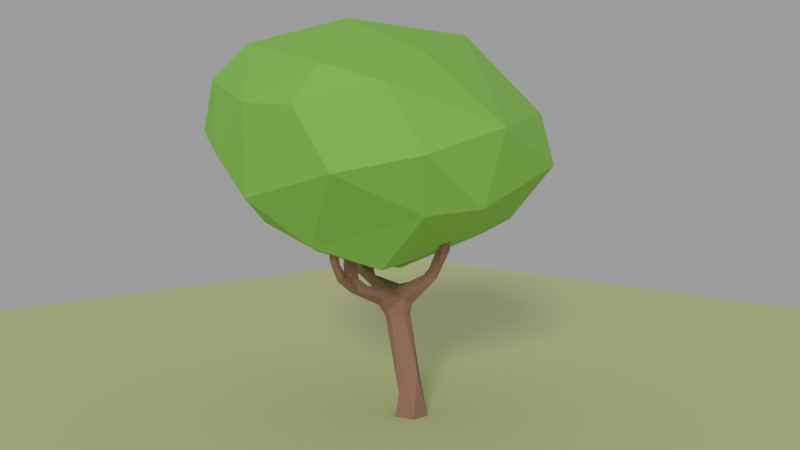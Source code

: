 # Source: tree-vase.blend  (saved by Blender 2.78.0; exported with 4.5.12 LTS)
import bpy
from mathutils import Matrix  # noqa: F401  (used for matrix-valued properties, if any)

bpy.ops.wm.read_factory_settings(use_empty=True)
scene = bpy.context.scene
scene.name = 'Scene'

# ---- collections
col_collection_1 = bpy.data.collections.new('Collection 1'); scene.collection.children.link(col_collection_1)

# ---- materials (node trees are filled in below, after node groups)
mat_tree_green = bpy.data.materials.new('tree_green')
mat_tree_green.alpha_threshold = 0.0
mat_tree_green.roughness = 0.5
mat_material_002 = bpy.data.materials.new('Material.002')
mat_material_002.alpha_threshold = 0.0
mat_material_002.roughness = 0.5
mat_tree_bark_light = bpy.data.materials.new('tree_bark_light')
mat_tree_bark_light.alpha_threshold = 0.0
mat_tree_bark_light.roughness = 0.5

# ---- material node trees
mat_tree_green.use_nodes = True; mat_tree_green.node_tree.nodes.clear()
_N = mat_tree_green.node_tree.nodes; _L = mat_tree_green.node_tree.links
n0 = _N.new('ShaderNodeOutputMaterial'); n0.name = 'Material Output'; n0.location = (300, 300)
n1 = _N.new('ShaderNodeBsdfDiffuse'); n1.name = 'Diffuse BSDF'; n1.location = (10, 300)
n1.inputs[0].default_value = (0.3419, 0.6724, 0.15, 1.0)
_L.new(n1.outputs[0], n0.inputs[0])
n0.is_active_output = True
mat_material_002.use_nodes = True; mat_material_002.node_tree.nodes.clear()
_N = mat_material_002.node_tree.nodes; _L = mat_material_002.node_tree.links
n0 = _N.new('ShaderNodeOutputMaterial'); n0.name = 'Material Output'; n0.location = (300, 300)
n1 = _N.new('ShaderNodeBsdfDiffuse'); n1.name = 'Diffuse BSDF'; n1.location = (10, 300)
n1.inputs[0].default_value = (0.756, 0.8, 0.4413, 1.0)
_L.new(n1.outputs[0], n0.inputs[0])
n0.is_active_output = True
mat_tree_bark_light.use_nodes = True; mat_tree_bark_light.node_tree.nodes.clear()
_N = mat_tree_bark_light.node_tree.nodes; _L = mat_tree_bark_light.node_tree.links
n0 = _N.new('ShaderNodeOutputMaterial'); n0.name = 'Material Output'; n0.location = (300, 300)
n1 = _N.new('ShaderNodeBsdfDiffuse'); n1.name = 'Diffuse BSDF'; n1.location = (10, 300)
n1.inputs[0].default_value = (0.4452, 0.2346, 0.1845, 1.0)
_L.new(n1.outputs[0], n0.inputs[0])
n0.is_active_output = True

# ---- world
world_world = bpy.data.worlds.new('World'); scene.world = world_world
world_world.color = (0.3343, 0.3343, 0.3343)
world_world.use_sun_shadow = False
world_world.sun_shadow_jitter_overblur = 0.0
world_world.cycles.sampling_method = 'MANUAL'

# ---- cameras
cam_camera = bpy.data.cameras.new('Camera')
cam_camera.clip_end = 100.0
cam_camera.lens = 35.0
cam_camera.sensor_width = 32.0
cam_camera.sensor_height = 18.0
cam_camera.ortho_scale = 7.314
cam_camera.dof.focus_distance = 0.0

# ---- lights
light_lamp = bpy.data.lights.new('Lamp', 'SUN')
light_lamp.transmission_factor = 0.0
light_lamp.cutoff_distance = 30.0
light_lamp.angle = 0.1993
light_lamp.energy = 1.0
light_lamp.shadow_buffer_clip_start = 1.001
light_lamp.shadow_soft_size = 0.1
light_lamp.shadow_cascade_max_distance = 1000.0

# ---- meshes
me_icosphere_002 = bpy.data.meshes.new('Icosphere.002')
me_icosphere_002.from_pydata([(2.035, -1.735, 3.852), (-2.401, -0.2504, 3.512), (2.986, -1.014, 5.183), (-0.2699, -0.498, 6.996), (0.7749, -0.4746, 3.184), (0.6341, -1.31, 2.863), (0.6968, 0.4919, 3.18), (-1.459, -0.995, 2.971), (1.71, 0.6828, 3.665), (2.676, 0.5918, 4.595), (-0.4235, -3.267, 4.088), (1.601, -3.208, 4.511), (1.166, -3.542, 5.484), (-2.452, -1.89, 4.227), (-1.407, -3.165, 4.798), (-2.353, -2.77, 5.161), (-2.864, 2.379, 4.707), (-1.364, 2.102, 3.17), (-3.351, 0.9076, 5.034), (-0.8175, 3.403, 4.401), (-0.939, 3.213, 5.209), (0.3188, -1.773, 6.943), (1.217, -3.07, 6.096), (1.259, 0.02057, 6.735), (-2.605, -2.292, 5.886), (-2.486, -0.7587, 6.323), (-2.84, 2.123, 5.523), (0.1862, 0.9269, 6.901), (2.29, 0.752, 5.425), (0.9368, 1.889, 5.782), (-0.7653, 1.659, 6.647), (-3.281, -0.3961, 5.728), (-1.086, -2.697, 6.582), (1.903, -1.586, 6.288), (1.085, 2.33, 4.281), (-1.966, 3.239, 4.514), (-3.03, -1.39, 5.061), (-1.54, -3.103, 5.997), (0.131, -3.651, 5.543), (2.134, -2.653, 5.807), (2.586, -2.279, 4.781), (-0.2408, 2.892, 3.854), (0.3627, 1.601, 3.268), (-2.156, 1.178, 3.147), (-1.792, -1.9, 3.537), (2.567, -1.009, 3.959), (-0.1726, -0.2724, 2.74), (-0.6976, 0.4052, 2.597), (-1.392, -0.2523, 2.905), (0.0309, -2.308, 3.263)], [], [(0, 45, 40), (1, 7, 13), (23, 27, 3), (2, 28, 23), (28, 29, 23), (23, 29, 27), (2, 9, 28), (29, 30, 27), (27, 30, 3), (30, 25, 3), (30, 26, 25), (29, 20, 30), (20, 26, 30), (26, 31, 25), (31, 24, 25), (25, 21, 3), (24, 32, 25), (25, 32, 21), (32, 22, 21), (24, 37, 32), (21, 23, 3), (21, 33, 23), (21, 22, 33), (33, 2, 23), (22, 39, 33), (39, 2, 33), (8, 34, 9), (9, 34, 28), (34, 29, 28), (34, 20, 29), (41, 35, 19), (19, 35, 20), (35, 26, 20), (41, 17, 35), (35, 16, 26), (18, 31, 26), (1, 36, 18), (18, 36, 31), (36, 24, 31), (1, 13, 36), (36, 13, 24), (14, 37, 15), (15, 37, 24), (14, 38, 37), (38, 32, 37), (10, 38, 14), (38, 22, 32), (11, 39, 12), (0, 40, 11), (12, 39, 22), (11, 40, 39), (40, 2, 39), (34, 19, 20), (8, 42, 34), (34, 41, 19), (34, 42, 41), (42, 47, 41), (47, 17, 41), (16, 18, 26), (17, 43, 35), (35, 43, 16), (16, 43, 18), (43, 1, 18), (13, 15, 24), (13, 14, 15), (13, 44, 14), (7, 44, 13), (44, 10, 14), (38, 12, 22), (38, 11, 12), (10, 11, 38), (10, 49, 11), (49, 0, 11), (40, 45, 2), (2, 45, 9), (45, 8, 9), (4, 8, 45), (6, 42, 8), (5, 46, 6), (46, 47, 6), (6, 47, 42), (47, 43, 17), (46, 48, 47), (47, 48, 43), (48, 1, 43), (48, 7, 1), (46, 7, 48), (8, 4, 6), (4, 5, 6), (45, 0, 4), (0, 5, 4), (44, 49, 10), (7, 49, 44), (46, 5, 7), (7, 5, 49), (5, 0, 49)])
me_icosphere_002.materials.append(mat_tree_green)
me_icosphere_002.use_remesh_preserve_volume = False
me_icosphere_002.use_remesh_preserve_attributes = False
me_icosphere_002.use_mirror_vertex_groups = False
me_icosphere_002.update()
me_plane = bpy.data.meshes.new('Plane')
me_plane.from_pydata([(-1.0, -1.0, 0.0), (1.0, -1.0, 0.0), (-1.0, 1.0, 0.0), (1.0, 1.0, 0.0)], [], [(0, 1, 3, 2)])
me_plane.materials.append(mat_material_002)
me_plane.use_remesh_preserve_volume = False
me_plane.use_remesh_preserve_attributes = False
me_plane.use_mirror_vertex_groups = False
me_plane.update()
me_cube = bpy.data.meshes.new('Cube')
me_cube.from_pydata([(-0.1024, -0.3003, -0.005517), (-0.2338, -0.06289, 0.4113), (-0.1433, 0.1923, 0.3796), (0.016, 0.2343, 0.6273), (-0.4482, 0.05926, 1.242), (-0.5314, -0.1365, 1.793), (0.1816, -0.01519, 0.8067), (-0.272, -0.2056, 1.624), (0.5494, 0.05174, 2.54), (-0.1301, -0.03379, 1.8), (-0.3295, 0.1904, 2.036), (-0.592, 0.158, 2.265), (-0.6641, 0.0741, 2.131), (0.8508, 0.00436, 4.105), (0.7284, 0.1646, 3.214), (0.4309, -0.02678, 2.668), (0.4591, 0.08456, 2.806), (-1.423, 0.07051, 2.409), (-0.754, -0.1071, 2.414), (-1.419, -0.09266, 2.54), (0.8972, 0.1884, 4.065), (-1.864, 0.01996, 3.781), (-1.98, 0.03403, 3.71), (0.03409, 0.3031, -0.008568), (0.258, 0.1675, -0.0005786), (0.2569, -0.1801, 0.001732), (-0.3, 0.1023, -0.00552), (0.07935, 0.1279, 2.493), (-0.3396, 0.04273, 2.38), (0.4557, 0.1875, 2.544), (-0.07767, 0.09949, 2.027), (-0.07286, -0.2291, 0.4123), (-0.5548, -0.4435, 2.235), (-0.4961, -0.3446, 2.016), (-0.3258, -0.1292, 2.296), (-0.2229, -0.4925, 2.187), (-1.871, 0.1625, 3.786), (-1.192, -0.148, 2.647), (-0.4634, -1.199, 2.532), (-0.5355, -1.047, 2.585), (-0.2749, -1.287, 3.706), (0.9899, 0.02641, 4.053), (0.6863, 0.04059, 3.261), (0.726, -0.02187, 2.826), (-0.2932, -1.025, 2.359), (-0.43, -1.054, 2.328), (-0.431, -0.863, 2.459), (-0.5301, -0.8179, 2.341), (-1.36, 0.1662, 2.422), (-1.419, 0.1799, 2.597), (-1.187, 0.1792, 2.539), (-1.303, 0.1643, 2.633), (-0.3079, -1.149, 2.623), (-0.101, -1.526, 2.687), (-0.07411, -1.619, 2.924), (-0.266, -1.442, 2.696), (-0.1044, -1.847, 3.523), (-0.01971, -1.774, 3.522), (-0.3426, -1.215, 2.612), (-0.1832, -1.802, 3.516), (-0.1841, -1.648, 2.977), (-0.1721, -1.749, 2.964), (-0.2914, -1.486, 2.588), (-1.419, 0.611, 3.108), (-1.52, 0.7213, 3.067), (-1.51, 0.611, 3.128), (-0.3242, -0.2661, 1.917), (-0.5124, 0.1195, 2.032), (-0.06676, -0.1236, 2.177), (0.8486, 0.1082, 3.093), (-0.3535, -0.962, 2.585), (-0.04633, -1.718, 2.92), (-0.2777, -1.181, 3.75), (-1.421, 0.7173, 3.063), (-0.1576, 0.1403, 1.831), (-0.6477, -0.2, 2.211), (-0.3175, -0.621, 2.335), (-0.3915, -1.255, 3.736), (-1.045, 0.09099, 2.461), (-1.964, 0.183, 3.709), (-0.136, -1.729, 3.521)], [], [(0, 25, 31), (3, 10, 74), (3, 67, 10), (74, 6, 3), (26, 1, 2), (3, 24, 23), (24, 6, 25), (74, 9, 6), (7, 5, 31), (31, 5, 1), (74, 30, 9), (9, 66, 7), (10, 30, 74), (11, 12, 48), (67, 5, 12), (12, 32, 75), (16, 14, 29), (14, 69, 29), (42, 14, 16), (12, 75, 17), (75, 19, 17), (78, 18, 28), (18, 34, 28), (34, 18, 37), (37, 19, 75), (20, 13, 41), (36, 79, 22), (7, 66, 5), (66, 33, 5), (23, 26, 2), (26, 0, 1), (15, 16, 27), (15, 34, 68), (29, 30, 10), (10, 27, 29), (8, 68, 30), (31, 1, 0), (33, 45, 47), (34, 75, 32), (32, 46, 34), (33, 66, 35), (77, 40, 72), (63, 51, 50), (50, 73, 63), (49, 51, 65), (51, 63, 65), (79, 49, 17), (49, 79, 36), (22, 19, 37), (46, 77, 72), (39, 77, 46), (72, 70, 46), (38, 77, 39), (38, 58, 40), (52, 40, 58), (40, 77, 38), (72, 52, 70), (41, 43, 69), (69, 14, 20), (43, 41, 13), (13, 42, 43), (46, 70, 76), (70, 44, 76), (45, 38, 47), (38, 39, 47), (38, 45, 62), (47, 39, 46), (52, 44, 70), (53, 71, 62), (58, 54, 53), (80, 56, 57), (59, 61, 56), (59, 60, 61), (60, 59, 80), (60, 80, 54), (54, 57, 71), (56, 61, 71), (61, 55, 62), (65, 63, 73), (23, 0, 26), (68, 66, 9, 30), (25, 0, 23, 24), (23, 2, 3), (3, 6, 24), (6, 7, 25), (4, 5, 67), (4, 2, 1), (1, 5, 4), (2, 4, 67), (2, 67, 3), (6, 9, 7), (69, 43, 8), (8, 29, 69), (11, 10, 67, 12), (11, 48, 78), (34, 15, 27, 28), (12, 5, 33), (43, 42, 15), (16, 15, 42), (12, 17, 48), (78, 28, 11), (78, 37, 18), (75, 34, 37), (20, 14, 13), (22, 21, 36), (27, 11, 28), (35, 68, 34, 76), (68, 43, 15), (10, 11, 27), (27, 16, 29), (8, 30, 29), (8, 43, 68), (31, 25, 7), (47, 32, 12), (47, 12, 33), (33, 35, 44, 45), (32, 47, 46), (34, 46, 76), (66, 68, 35), (37, 78, 50, 51), (64, 48, 49, 65), (73, 50, 48), (48, 64, 73), (22, 79, 17, 19), (17, 49, 48), (51, 36, 21, 37), (36, 51, 49), (37, 21, 22), (44, 53, 62, 45), (72, 40, 52), (69, 20, 41), (42, 13, 14), (76, 44, 35), (50, 78, 48), (52, 58, 53, 44), (58, 55, 54), (58, 38, 55), (60, 54, 55), (80, 59, 56), (71, 53, 54), (54, 80, 57), (71, 57, 56), (62, 55, 38), (62, 71, 61), (61, 60, 55), (73, 64, 65)])
me_cube.materials.append(mat_tree_bark_light)
me_cube.use_remesh_preserve_volume = False
me_cube.use_remesh_preserve_attributes = False
me_cube.use_mirror_vertex_groups = False
me_cube.update()

# ---- objects
ob_leaves = bpy.data.objects.new('leaves', me_icosphere_002)
ob_ground = bpy.data.objects.new('ground', me_plane)
ob_trunk = bpy.data.objects.new('trunk', me_cube)
ob_lamp = bpy.data.objects.new('Lamp', light_lamp)
ob_camera = bpy.data.objects.new('Camera', cam_camera)

# ---- transforms, parenting, visibility, modifiers, constraints
ob_leaves.location = (0.0, 0.0, 0.0)
ob_leaves.lineart.crease_threshold = 0.0
ob_ground.location = (0.0, 0.0, 0.0)
ob_ground.scale = (15.77, 15.77, 15.77)
ob_ground.hide_viewport = True
ob_ground.lineart.crease_threshold = 0.0
ob_trunk.location = (0.0, 0.0, 0.0)
ob_trunk.lock_rotations_4d = False
ob_trunk.empty_display_type = 'ARROWS'
ob_trunk.lineart.crease_threshold = 0.0
ob_lamp.location = (4.076, 1.005, 5.904)
ob_lamp.rotation_euler = (2.045, -2.625, 0.3837)
ob_lamp.lock_rotations_4d = False
ob_lamp.empty_display_type = 'ARROWS'
ob_lamp.color = (0.0, 0.0, 0.0, 0.0)
ob_lamp.lineart.crease_threshold = 0.0
ob_camera.location = (11.08, -11.08, 4.916)
ob_camera.rotation_euler = (1.48, -4.7e-08, 0.798)
ob_camera.lock_rotations_4d = False
ob_camera.empty_display_type = 'ARROWS'
ob_camera.color = (0.0, 0.0, 0.0, 0.0)
ob_camera.display_type = 'WIRE'
ob_camera.lineart.crease_threshold = 0.0

# ---- collection membership
col_collection_1.objects.link(ob_leaves)
col_collection_1.objects.link(ob_ground)
col_collection_1.objects.link(ob_trunk)
col_collection_1.objects.link(ob_lamp)
col_collection_1.objects.link(ob_camera)

# ---- scene / render settings (as saved in the file)
scene.camera = ob_camera
scene.frame_start = 1; scene.frame_end = 250; scene.frame_set(0)
scene.render.engine = 'CYCLES'
scene.render.resolution_percentage = 50
scene.render.dither_intensity = 0.0
scene.render.film_transparent = True
scene.cycles.use_denoising = False
scene.cycles.samples = 128
scene.cycles.sampling_pattern = 'TABULATED_SOBOL'
scene.cycles.light_sampling_threshold = 0.0
scene.cycles.use_adaptive_sampling = False
scene.cycles.use_light_tree = False
scene.cycles.blur_glossy = 0.0
scene.cycles.sample_clamp_indirect = 0.0
scene.view_settings.view_transform = 'Standard'
bpy.context.view_layer.update()
